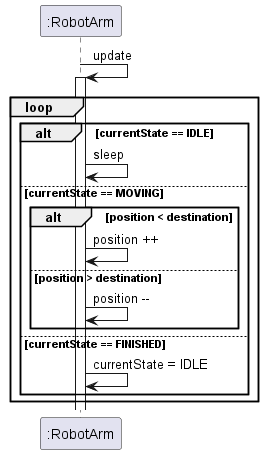

The diagram above was rendered by PlantUML. Its source (embedded in the PNG):
@startuml sequence
participant ":RobotArm"

":RobotArm" -> ":RobotArm" : update
activate ":RobotArm"
loop
    alt currentState == IDLE
        ":RobotArm" -> ":RobotArm" : sleep
    else currentState == MOVING
        alt position < destination
            ":RobotArm" -> ":RobotArm" : position ++
        else position > destination
            ":RobotArm" -> ":RobotArm" : position --
        end
    else currentState == FINISHED
        ":RobotArm" -> ":RobotArm" : currentState = IDLE
    end
end
@enduml